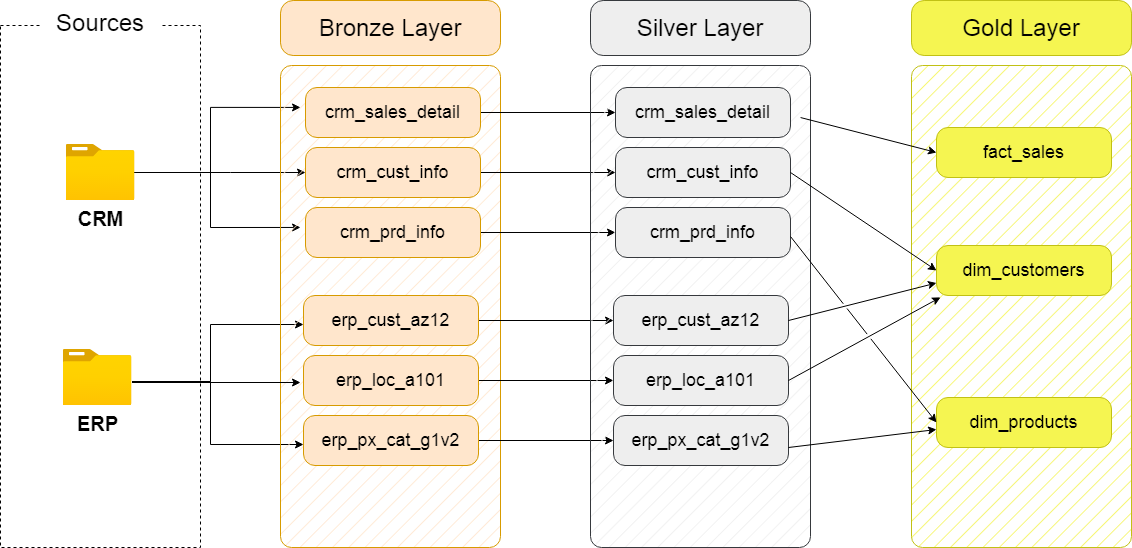

The diagram above was exported from draw.io. Its source (the exported page's mxGraphModel, read from the mxfile embedded in the PNG):
<mxGraphModel dx="4236" dy="615" grid="1" gridSize="10" guides="1" tooltips="1" connect="1" arrows="1" fold="1" page="0" pageScale="1" pageWidth="850" pageHeight="1100" math="0" shadow="0">
  <root>
    <mxCell id="0" />
    <mxCell id="1" parent="0" />
    <mxCell id="eXvhJl0RNyIvwt-oUu9l-39" style="edgeStyle=orthogonalEdgeStyle;rounded=0;orthogonalLoop=1;jettySize=auto;html=1;entryX=0;entryY=0.5;entryDx=0;entryDy=0;" parent="1" edge="1">
      <mxGeometry relative="1" as="geometry">
        <mxPoint x="-2748.5" y="484" as="sourcePoint" />
        <mxPoint x="-2577" y="547" as="targetPoint" />
        <Array as="points">
          <mxPoint x="-2670" y="484" />
          <mxPoint x="-2670" y="547" />
        </Array>
      </mxGeometry>
    </mxCell>
    <mxCell id="eXvhJl0RNyIvwt-oUu9l-40" style="edgeStyle=orthogonalEdgeStyle;rounded=0;orthogonalLoop=1;jettySize=auto;html=1;entryX=0;entryY=0.5;entryDx=0;entryDy=0;" parent="1" edge="1">
      <mxGeometry relative="1" as="geometry">
        <mxPoint x="-2748.5" y="484" as="sourcePoint" />
        <mxPoint x="-2577" y="427" as="targetPoint" />
        <Array as="points">
          <mxPoint x="-2670" y="484" />
          <mxPoint x="-2670" y="427" />
        </Array>
      </mxGeometry>
    </mxCell>
    <mxCell id="JBjidpgJkJ3qZbdawhBS-1" value="" style="rounded=0;whiteSpace=wrap;html=1;fillColor=none;strokeColor=default;dashed=1;" parent="1" vertex="1">
      <mxGeometry x="-2880" y="128" width="200" height="522" as="geometry" />
    </mxCell>
    <mxCell id="JBjidpgJkJ3qZbdawhBS-2" value="&lt;font style=&quot;font-size: 24px;&quot;&gt;Sources&lt;/font&gt;" style="rounded=1;whiteSpace=wrap;html=1;strokeColor=none;" parent="1" vertex="1">
      <mxGeometry x="-2840" y="105" width="120" height="42" as="geometry" />
    </mxCell>
    <mxCell id="eXvhJl0RNyIvwt-oUu9l-11" style="edgeStyle=orthogonalEdgeStyle;rounded=0;orthogonalLoop=1;jettySize=auto;html=1;" parent="1" edge="1">
      <mxGeometry relative="1" as="geometry">
        <mxPoint x="-2745.5" y="275" as="sourcePoint" />
        <mxPoint x="-2575" y="275" as="targetPoint" />
        <Array as="points">
          <mxPoint x="-2650" y="275" />
          <mxPoint x="-2650" y="275" />
        </Array>
      </mxGeometry>
    </mxCell>
    <mxCell id="eXvhJl0RNyIvwt-oUu9l-12" style="edgeStyle=orthogonalEdgeStyle;rounded=0;orthogonalLoop=1;jettySize=auto;html=1;entryX=0.091;entryY=0.087;entryDx=0;entryDy=0;entryPerimeter=0;" parent="1" edge="1">
      <mxGeometry relative="1" as="geometry">
        <mxPoint x="-2760" y="275" as="sourcePoint" />
        <mxPoint x="-2579.98" y="209.93399999999997" as="targetPoint" />
        <Array as="points">
          <mxPoint x="-2670" y="275" />
          <mxPoint x="-2670" y="210" />
        </Array>
      </mxGeometry>
    </mxCell>
    <mxCell id="eXvhJl0RNyIvwt-oUu9l-30" style="edgeStyle=orthogonalEdgeStyle;rounded=0;orthogonalLoop=1;jettySize=auto;html=1;entryX=0.091;entryY=0.336;entryDx=0;entryDy=0;entryPerimeter=0;" parent="1" source="eXvhJl0RNyIvwt-oUu9l-1" target="eXvhJl0RNyIvwt-oUu9l-4" edge="1">
      <mxGeometry relative="1" as="geometry">
        <Array as="points">
          <mxPoint x="-2670" y="275" />
          <mxPoint x="-2670" y="330" />
        </Array>
      </mxGeometry>
    </mxCell>
    <mxCell id="eXvhJl0RNyIvwt-oUu9l-1" value="CRM" style="image;aspect=fixed;html=1;points=[];align=center;fontSize=20;image=img/lib/azure2/general/Folder_Blank.svg;fontStyle=1" parent="1" vertex="1">
      <mxGeometry x="-2814.5" y="247" width="69" height="56.00000000000001" as="geometry" />
    </mxCell>
    <mxCell id="eXvhJl0RNyIvwt-oUu9l-2" value="ERP" style="image;aspect=fixed;html=1;points=[];align=center;fontSize=20;image=img/lib/azure2/general/Folder_Blank.svg;fontStyle=1" parent="1" vertex="1">
      <mxGeometry x="-2817.5" y="452" width="69" height="56.00000000000001" as="geometry" />
    </mxCell>
    <mxCell id="eXvhJl0RNyIvwt-oUu9l-4" value="" style="rounded=1;whiteSpace=wrap;html=1;fillStyle=hatch;strokeColor=#d79b00;fillColor=#ffe6cc;arcSize=5;" parent="1" vertex="1">
      <mxGeometry x="-2600" y="168" width="220" height="482" as="geometry" />
    </mxCell>
    <mxCell id="eXvhJl0RNyIvwt-oUu9l-5" value="&lt;font style=&quot;font-size: 24px;&quot;&gt;Bronze Layer&lt;/font&gt;" style="rounded=1;whiteSpace=wrap;html=1;fillColor=#ffe6cc;strokeColor=#d79b00;fillStyle=auto;arcSize=23;" parent="1" vertex="1">
      <mxGeometry x="-2600" y="103" width="220" height="55" as="geometry" />
    </mxCell>
    <mxCell id="8ymnvjm15jKcH297r-dE-9" style="edgeStyle=orthogonalEdgeStyle;rounded=0;orthogonalLoop=1;jettySize=auto;html=1;entryX=0;entryY=0.5;entryDx=0;entryDy=0;" parent="1" source="eXvhJl0RNyIvwt-oUu9l-7" target="8ymnvjm15jKcH297r-dE-3" edge="1">
      <mxGeometry relative="1" as="geometry" />
    </mxCell>
    <mxCell id="eXvhJl0RNyIvwt-oUu9l-7" value="&lt;font style=&quot;font-size: 18px;&quot;&gt;crm_sales_detail&lt;/font&gt;" style="rounded=1;whiteSpace=wrap;html=1;fillColor=#ffe6cc;strokeColor=#d79b00;fillStyle=auto;arcSize=23;" parent="1" vertex="1">
      <mxGeometry x="-2575" y="190" width="175" height="50" as="geometry" />
    </mxCell>
    <mxCell id="8ymnvjm15jKcH297r-dE-10" style="edgeStyle=orthogonalEdgeStyle;rounded=0;orthogonalLoop=1;jettySize=auto;html=1;entryX=0;entryY=0.5;entryDx=0;entryDy=0;" parent="1" source="eXvhJl0RNyIvwt-oUu9l-9" target="8ymnvjm15jKcH297r-dE-4" edge="1">
      <mxGeometry relative="1" as="geometry" />
    </mxCell>
    <mxCell id="eXvhJl0RNyIvwt-oUu9l-9" value="&lt;span style=&quot;font-size: 18px;&quot;&gt;crm_cust_info&lt;/span&gt;" style="rounded=1;whiteSpace=wrap;html=1;fillColor=#ffe6cc;strokeColor=#d79b00;fillStyle=auto;arcSize=23;" parent="1" vertex="1">
      <mxGeometry x="-2575" y="250" width="175" height="50" as="geometry" />
    </mxCell>
    <mxCell id="8ymnvjm15jKcH297r-dE-11" style="edgeStyle=orthogonalEdgeStyle;rounded=0;orthogonalLoop=1;jettySize=auto;html=1;entryX=0;entryY=0.5;entryDx=0;entryDy=0;" parent="1" source="eXvhJl0RNyIvwt-oUu9l-10" target="8ymnvjm15jKcH297r-dE-5" edge="1">
      <mxGeometry relative="1" as="geometry" />
    </mxCell>
    <mxCell id="eXvhJl0RNyIvwt-oUu9l-10" value="&lt;font style=&quot;font-size: 18px;&quot;&gt;crm_prd_info&lt;/font&gt;" style="rounded=1;whiteSpace=wrap;html=1;fillColor=#ffe6cc;strokeColor=#d79b00;fillStyle=auto;arcSize=23;" parent="1" vertex="1">
      <mxGeometry x="-2575" y="310" width="175" height="50" as="geometry" />
    </mxCell>
    <mxCell id="8ymnvjm15jKcH297r-dE-12" style="edgeStyle=orthogonalEdgeStyle;rounded=0;orthogonalLoop=1;jettySize=auto;html=1;entryX=0;entryY=0.5;entryDx=0;entryDy=0;" parent="1" source="eXvhJl0RNyIvwt-oUu9l-14" target="8ymnvjm15jKcH297r-dE-6" edge="1">
      <mxGeometry relative="1" as="geometry" />
    </mxCell>
    <mxCell id="eXvhJl0RNyIvwt-oUu9l-14" value="&lt;span style=&quot;font-size: 18px;&quot;&gt;erp_cust_az12&lt;/span&gt;" style="rounded=1;whiteSpace=wrap;html=1;fillColor=#ffe6cc;strokeColor=#d79b00;fillStyle=auto;arcSize=23;" parent="1" vertex="1">
      <mxGeometry x="-2577" y="398" width="175" height="50" as="geometry" />
    </mxCell>
    <mxCell id="8ymnvjm15jKcH297r-dE-13" style="edgeStyle=orthogonalEdgeStyle;rounded=0;orthogonalLoop=1;jettySize=auto;html=1;entryX=0;entryY=0.5;entryDx=0;entryDy=0;" parent="1" source="eXvhJl0RNyIvwt-oUu9l-15" target="8ymnvjm15jKcH297r-dE-7" edge="1">
      <mxGeometry relative="1" as="geometry" />
    </mxCell>
    <mxCell id="eXvhJl0RNyIvwt-oUu9l-15" value="&lt;span style=&quot;font-size: 18px;&quot;&gt;erp_loc_a101&lt;/span&gt;" style="rounded=1;whiteSpace=wrap;html=1;fillColor=#ffe6cc;strokeColor=#d79b00;fillStyle=auto;arcSize=23;" parent="1" vertex="1">
      <mxGeometry x="-2577" y="458" width="175" height="50" as="geometry" />
    </mxCell>
    <mxCell id="8ymnvjm15jKcH297r-dE-14" style="edgeStyle=orthogonalEdgeStyle;rounded=0;orthogonalLoop=1;jettySize=auto;html=1;entryX=0;entryY=0.5;entryDx=0;entryDy=0;" parent="1" source="eXvhJl0RNyIvwt-oUu9l-16" target="8ymnvjm15jKcH297r-dE-8" edge="1">
      <mxGeometry relative="1" as="geometry" />
    </mxCell>
    <mxCell id="eXvhJl0RNyIvwt-oUu9l-16" value="&lt;font style=&quot;font-size: 18px;&quot;&gt;erp_px_cat_g1v2&lt;/font&gt;" style="rounded=1;whiteSpace=wrap;html=1;fillColor=#ffe6cc;strokeColor=#d79b00;fillStyle=auto;arcSize=23;" parent="1" vertex="1">
      <mxGeometry x="-2577" y="518" width="175" height="50" as="geometry" />
    </mxCell>
    <mxCell id="eXvhJl0RNyIvwt-oUu9l-38" style="edgeStyle=orthogonalEdgeStyle;rounded=0;orthogonalLoop=1;jettySize=auto;html=1;" parent="1" edge="1">
      <mxGeometry relative="1" as="geometry">
        <mxPoint x="-2748.5" y="485" as="sourcePoint" />
        <mxPoint x="-2580" y="485" as="targetPoint" />
      </mxGeometry>
    </mxCell>
    <mxCell id="8ymnvjm15jKcH297r-dE-1" value="" style="rounded=1;whiteSpace=wrap;html=1;fillStyle=hatch;strokeColor=#36393d;fillColor=#eeeeee;arcSize=5;" parent="1" vertex="1">
      <mxGeometry x="-2290" y="168" width="220" height="482" as="geometry" />
    </mxCell>
    <mxCell id="8ymnvjm15jKcH297r-dE-2" value="&lt;font style=&quot;font-size: 24px;&quot;&gt;Silver Layer&lt;/font&gt;" style="rounded=1;whiteSpace=wrap;html=1;fillColor=#eeeeee;strokeColor=#36393d;fillStyle=auto;arcSize=23;" parent="1" vertex="1">
      <mxGeometry x="-2290" y="103" width="220" height="55" as="geometry" />
    </mxCell>
    <mxCell id="8ymnvjm15jKcH297r-dE-3" value="&lt;font style=&quot;font-size: 18px;&quot;&gt;crm_sales_detail&lt;/font&gt;" style="rounded=1;whiteSpace=wrap;html=1;fillColor=#eeeeee;strokeColor=#36393d;fillStyle=auto;arcSize=23;" parent="1" vertex="1">
      <mxGeometry x="-2265" y="190" width="175" height="50" as="geometry" />
    </mxCell>
    <mxCell id="8ymnvjm15jKcH297r-dE-4" value="&lt;span style=&quot;font-size: 18px;&quot;&gt;crm_cust_info&lt;/span&gt;" style="rounded=1;whiteSpace=wrap;html=1;fillColor=#eeeeee;strokeColor=#36393d;fillStyle=auto;arcSize=23;" parent="1" vertex="1">
      <mxGeometry x="-2265" y="250" width="175" height="50" as="geometry" />
    </mxCell>
    <mxCell id="8ymnvjm15jKcH297r-dE-5" value="&lt;font style=&quot;font-size: 18px;&quot;&gt;crm_prd_info&lt;/font&gt;" style="rounded=1;whiteSpace=wrap;html=1;fillColor=#eeeeee;strokeColor=#36393d;fillStyle=auto;arcSize=23;" parent="1" vertex="1">
      <mxGeometry x="-2265" y="310" width="175" height="50" as="geometry" />
    </mxCell>
    <mxCell id="8ymnvjm15jKcH297r-dE-6" value="&lt;span style=&quot;font-size: 18px;&quot;&gt;erp_cust_az12&lt;/span&gt;" style="rounded=1;whiteSpace=wrap;html=1;fillColor=#eeeeee;strokeColor=#36393d;fillStyle=auto;arcSize=23;" parent="1" vertex="1">
      <mxGeometry x="-2267" y="398" width="175" height="50" as="geometry" />
    </mxCell>
    <mxCell id="8ymnvjm15jKcH297r-dE-7" value="&lt;span style=&quot;font-size: 18px;&quot;&gt;erp_loc_a101&lt;/span&gt;" style="rounded=1;whiteSpace=wrap;html=1;fillColor=#eeeeee;strokeColor=#36393d;fillStyle=auto;arcSize=23;" parent="1" vertex="1">
      <mxGeometry x="-2267" y="458" width="175" height="50" as="geometry" />
    </mxCell>
    <mxCell id="8ymnvjm15jKcH297r-dE-8" value="&lt;font style=&quot;font-size: 18px;&quot;&gt;erp_px_cat_g1v2&lt;/font&gt;" style="rounded=1;whiteSpace=wrap;html=1;fillColor=#eeeeee;strokeColor=#36393d;fillStyle=auto;arcSize=23;" parent="1" vertex="1">
      <mxGeometry x="-2267" y="518" width="175" height="50" as="geometry" />
    </mxCell>
    <mxCell id="WkvLL7POnDr1lEF7GQp6-1" value="" style="rounded=1;whiteSpace=wrap;html=1;fillStyle=hatch;strokeColor=#c1c115;fillColor=#f5f551;arcSize=5;" parent="1" vertex="1">
      <mxGeometry x="-1969" y="168" width="220" height="482" as="geometry" />
    </mxCell>
    <mxCell id="WkvLL7POnDr1lEF7GQp6-2" value="&lt;font style=&quot;font-size: 24px;&quot;&gt;Gold Layer&lt;/font&gt;" style="rounded=1;whiteSpace=wrap;html=1;fillColor=#f5f551;strokeColor=#c1c115;fillStyle=auto;arcSize=23;" parent="1" vertex="1">
      <mxGeometry x="-1969" y="103" width="220" height="55" as="geometry" />
    </mxCell>
    <mxCell id="WkvLL7POnDr1lEF7GQp6-3" value="&lt;font style=&quot;font-size: 18px;&quot;&gt;fact_sales&lt;/font&gt;" style="rounded=1;whiteSpace=wrap;html=1;fillColor=#f5f551;strokeColor=#c1c115;fillStyle=auto;arcSize=23;" parent="1" vertex="1">
      <mxGeometry x="-1944" y="230" width="175" height="50" as="geometry" />
    </mxCell>
    <mxCell id="WkvLL7POnDr1lEF7GQp6-4" value="&lt;span style=&quot;font-size: 18px;&quot;&gt;dim_customers&lt;/span&gt;" style="rounded=1;whiteSpace=wrap;html=1;fillColor=#f5f551;strokeColor=#c1c115;fillStyle=auto;arcSize=23;" parent="1" vertex="1">
      <mxGeometry x="-1944" y="348" width="175" height="50" as="geometry" />
    </mxCell>
    <mxCell id="WkvLL7POnDr1lEF7GQp6-5" value="&lt;font style=&quot;font-size: 18px;&quot;&gt;dim_products&lt;/font&gt;" style="rounded=1;whiteSpace=wrap;html=1;fillColor=#f5f551;strokeColor=#c1c115;fillStyle=auto;arcSize=23;" parent="1" vertex="1">
      <mxGeometry x="-1944" y="500" width="175" height="50" as="geometry" />
    </mxCell>
    <mxCell id="_eiXB63b1kojojGN_5qS-1" value="" style="endArrow=classic;html=1;rounded=0;exitX=0.955;exitY=0.108;exitDx=0;exitDy=0;exitPerimeter=0;entryX=0;entryY=0.5;entryDx=0;entryDy=0;" parent="1" source="8ymnvjm15jKcH297r-dE-1" target="WkvLL7POnDr1lEF7GQp6-3" edge="1">
      <mxGeometry width="50" height="50" relative="1" as="geometry">
        <mxPoint x="-2040" y="290" as="sourcePoint" />
        <mxPoint x="-1990" y="240" as="targetPoint" />
      </mxGeometry>
    </mxCell>
    <mxCell id="_eiXB63b1kojojGN_5qS-2" value="" style="endArrow=classic;html=1;rounded=0;exitX=1;exitY=0.5;exitDx=0;exitDy=0;entryX=0;entryY=0.5;entryDx=0;entryDy=0;jumpStyle=gap;" parent="1" source="8ymnvjm15jKcH297r-dE-4" target="WkvLL7POnDr1lEF7GQp6-4" edge="1">
      <mxGeometry width="50" height="50" relative="1" as="geometry">
        <mxPoint x="-2070" y="280" as="sourcePoint" />
        <mxPoint x="-1934" y="315" as="targetPoint" />
        <Array as="points" />
      </mxGeometry>
    </mxCell>
    <mxCell id="_eiXB63b1kojojGN_5qS-3" value="" style="endArrow=classic;html=1;rounded=0;exitX=1;exitY=0.5;exitDx=0;exitDy=0;entryX=0;entryY=0.75;entryDx=0;entryDy=0;jumpStyle=gap;" parent="1" source="8ymnvjm15jKcH297r-dE-6" target="WkvLL7POnDr1lEF7GQp6-4" edge="1">
      <mxGeometry width="50" height="50" relative="1" as="geometry">
        <mxPoint x="-2060" y="416" as="sourcePoint" />
        <mxPoint x="-1924" y="451" as="targetPoint" />
      </mxGeometry>
    </mxCell>
    <mxCell id="_eiXB63b1kojojGN_5qS-4" value="" style="endArrow=classic;html=1;rounded=0;exitX=1;exitY=0.5;exitDx=0;exitDy=0;entryX=0.132;entryY=0.481;entryDx=0;entryDy=0;entryPerimeter=0;jumpStyle=gap;" parent="1" source="8ymnvjm15jKcH297r-dE-7" target="WkvLL7POnDr1lEF7GQp6-1" edge="1">
      <mxGeometry width="50" height="50" relative="1" as="geometry">
        <mxPoint x="-2050" y="440" as="sourcePoint" />
        <mxPoint x="-1914" y="475" as="targetPoint" />
      </mxGeometry>
    </mxCell>
    <mxCell id="_eiXB63b1kojojGN_5qS-5" value="" style="endArrow=classic;html=1;rounded=0;exitX=0.955;exitY=0.108;exitDx=0;exitDy=0;exitPerimeter=0;entryX=0;entryY=0.5;entryDx=0;entryDy=0;jumpStyle=gap;" parent="1" target="WkvLL7POnDr1lEF7GQp6-5" edge="1">
      <mxGeometry width="50" height="50" relative="1" as="geometry">
        <mxPoint x="-2090" y="339" as="sourcePoint" />
        <mxPoint x="-1954" y="374" as="targetPoint" />
      </mxGeometry>
    </mxCell>
    <mxCell id="_eiXB63b1kojojGN_5qS-6" value="" style="endArrow=classic;html=1;rounded=0;exitX=1;exitY=0.5;exitDx=0;exitDy=0;entryX=0;entryY=0.5;entryDx=0;entryDy=0;jumpStyle=gap;" parent="1" edge="1">
      <mxGeometry width="50" height="50" relative="1" as="geometry">
        <mxPoint x="-2092" y="550" as="sourcePoint" />
        <mxPoint x="-1944" y="532" as="targetPoint" />
      </mxGeometry>
    </mxCell>
  </root>
</mxGraphModel>